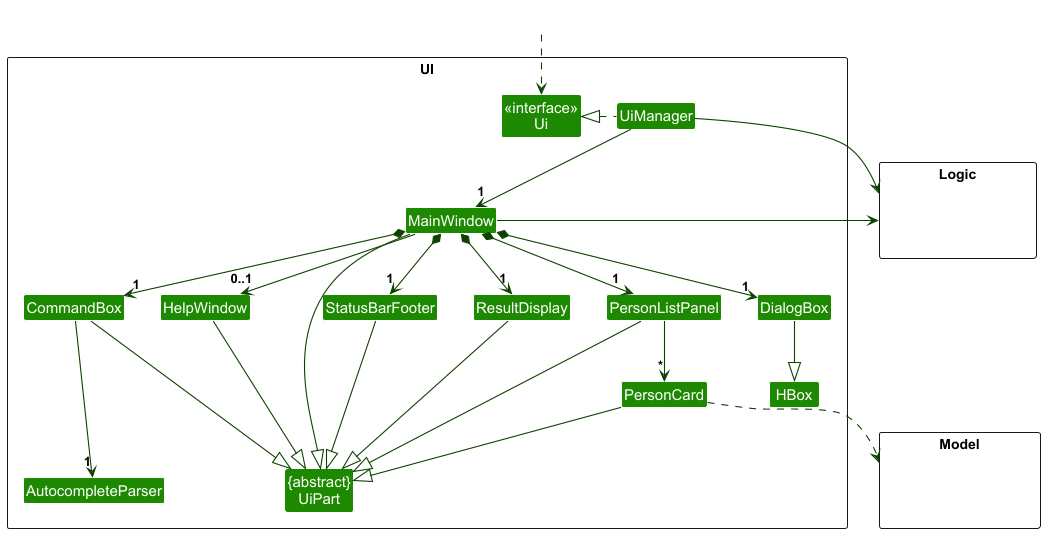

The diagram above was rendered by PlantUML. Its source (embedded in the PNG):
@startuml
!include style.puml
skinparam arrowThickness 1.1
skinparam arrowColor UI_COLOR_T4
skinparam classBackgroundColor UI_COLOR

package UI <<Rectangle>>{
Class "<<interface>>\nUi" as Ui
Class "{abstract}\nUiPart" as UiPart
Class UiManager
Class MainWindow
Class HelpWindow
Class ResultDisplay
Class PersonListPanel
Class PersonCard
Class StatusBarFooter
Class CommandBox
Class DialogBox
Class HBox
Class AutocompleteParser
}

package Model <<Rectangle>> {
Class HiddenModel #FFFFFF
}

package Logic <<Rectangle>> {
Class HiddenLogic #FFFFFF
}

Class HiddenOutside #FFFFFF
HiddenOutside ..> Ui

UiManager .left.|> Ui
UiManager -down-> "1" MainWindow
MainWindow *-down->  "1" CommandBox
MainWindow *-down->  "1" DialogBox
MainWindow *-down-> "1" ResultDisplay
MainWindow *-down-> "1" PersonListPanel
MainWindow *-down-> "1" StatusBarFooter
MainWindow --> "0..1" HelpWindow

PersonListPanel -down-> "*" PersonCard

MainWindow -left-|> UiPart

ResultDisplay --|> UiPart
CommandBox --|> UiPart
CommandBox --down-> "1" AutocompleteParser
DialogBox --|> HBox
PersonListPanel --|> UiPart
PersonCard --|> UiPart
StatusBarFooter --|> UiPart
HelpWindow --|> UiPart

PersonCard ..> Model
UiManager -right-> Logic
MainWindow -left-> Logic

PersonListPanel -[hidden]left- HelpWindow
HelpWindow -[hidden]left- CommandBox
CommandBox -[hidden]left- ResultDisplay
ResultDisplay -[hidden]left- StatusBarFooter

MainWindow -[hidden]-|> UiPart
@enduml